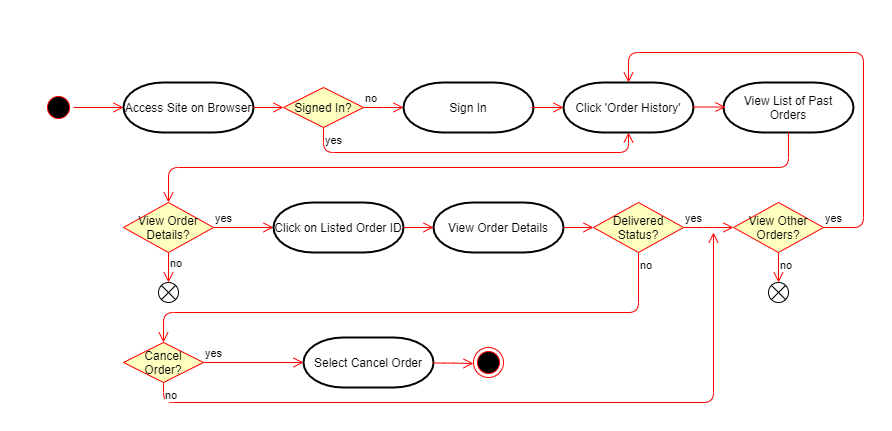

The diagram above was exported from draw.io. Its source (the exported page's mxGraphModel, read from the mxfile embedded in the PNG):
<mxGraphModel dx="1483" dy="713" grid="1" gridSize="10" guides="1" tooltips="1" connect="1" arrows="1" fold="1" page="1" pageScale="1" pageWidth="850" pageHeight="1100" math="0" shadow="0">
  <root>
    <mxCell id="0" />
    <mxCell id="1" parent="0" />
    <mxCell id="niMu_y6l2BT_mjoOJRrZ-1" value="" style="ellipse;html=1;shape=startState;fillColor=#000000;strokeColor=#ff0000;" vertex="1" parent="1">
      <mxGeometry x="10" y="80" width="30" height="30" as="geometry" />
    </mxCell>
    <mxCell id="niMu_y6l2BT_mjoOJRrZ-2" value="" style="edgeStyle=orthogonalEdgeStyle;html=1;verticalAlign=bottom;endArrow=open;endSize=8;strokeColor=#ff0000;" edge="1" parent="1" source="niMu_y6l2BT_mjoOJRrZ-1">
      <mxGeometry relative="1" as="geometry">
        <mxPoint x="90" y="94.99999999999994" as="targetPoint" />
      </mxGeometry>
    </mxCell>
    <mxCell id="niMu_y6l2BT_mjoOJRrZ-3" value="Access Site on Browser" style="strokeWidth=2;html=1;shape=mxgraph.flowchart.terminator;whiteSpace=wrap;rounded=1;shadow=0;glass=0;sketch=0;" vertex="1" parent="1">
      <mxGeometry x="90" y="70" width="130" height="50" as="geometry" />
    </mxCell>
    <mxCell id="niMu_y6l2BT_mjoOJRrZ-4" value="" style="edgeStyle=orthogonalEdgeStyle;html=1;verticalAlign=bottom;endArrow=open;endSize=8;strokeColor=#ff0000;exitX=1;exitY=0.5;exitDx=0;exitDy=0;exitPerimeter=0;entryX=0;entryY=0.5;entryDx=0;entryDy=0;entryPerimeter=0;" edge="1" parent="1" source="niMu_y6l2BT_mjoOJRrZ-3">
      <mxGeometry relative="1" as="geometry">
        <mxPoint x="250" y="94.99999999999994" as="targetPoint" />
        <mxPoint x="50" y="105" as="sourcePoint" />
      </mxGeometry>
    </mxCell>
    <mxCell id="niMu_y6l2BT_mjoOJRrZ-5" value="Signed In?" style="rhombus;whiteSpace=wrap;html=1;fillColor=#ffffc0;strokeColor=#ff0000;" vertex="1" parent="1">
      <mxGeometry x="250" y="75" width="80" height="40" as="geometry" />
    </mxCell>
    <mxCell id="niMu_y6l2BT_mjoOJRrZ-6" value="no" style="edgeStyle=orthogonalEdgeStyle;html=1;align=left;verticalAlign=bottom;endArrow=open;endSize=8;strokeColor=#ff0000;" edge="1" parent="1" source="niMu_y6l2BT_mjoOJRrZ-5">
      <mxGeometry x="-1" relative="1" as="geometry">
        <mxPoint x="370" y="94.99999999999994" as="targetPoint" />
        <Array as="points">
          <mxPoint x="360" y="95" />
          <mxPoint x="360" y="95" />
        </Array>
      </mxGeometry>
    </mxCell>
    <mxCell id="niMu_y6l2BT_mjoOJRrZ-7" value="yes" style="edgeStyle=orthogonalEdgeStyle;html=1;align=left;verticalAlign=top;endArrow=open;endSize=8;strokeColor=#ff0000;exitX=0.5;exitY=1;exitDx=0;exitDy=0;entryX=0.5;entryY=1;entryDx=0;entryDy=0;entryPerimeter=0;" edge="1" parent="1" source="niMu_y6l2BT_mjoOJRrZ-5" target="niMu_y6l2BT_mjoOJRrZ-27">
      <mxGeometry x="-1" relative="1" as="geometry">
        <mxPoint x="330" y="170" as="targetPoint" />
        <Array as="points">
          <mxPoint x="290" y="140" />
          <mxPoint x="595" y="140" />
        </Array>
      </mxGeometry>
    </mxCell>
    <mxCell id="niMu_y6l2BT_mjoOJRrZ-11" value="Sign In" style="strokeWidth=2;html=1;shape=mxgraph.flowchart.terminator;whiteSpace=wrap;rounded=1;shadow=0;glass=0;sketch=0;" vertex="1" parent="1">
      <mxGeometry x="370" y="70" width="130" height="50" as="geometry" />
    </mxCell>
    <mxCell id="niMu_y6l2BT_mjoOJRrZ-27" value="Click 'Order History'" style="strokeWidth=2;html=1;shape=mxgraph.flowchart.terminator;whiteSpace=wrap;rounded=1;shadow=0;glass=0;sketch=0;" vertex="1" parent="1">
      <mxGeometry x="530" y="70" width="130" height="50" as="geometry" />
    </mxCell>
    <mxCell id="niMu_y6l2BT_mjoOJRrZ-28" value="View List of Past Orders" style="strokeWidth=2;html=1;shape=mxgraph.flowchart.terminator;whiteSpace=wrap;rounded=1;shadow=0;glass=0;sketch=0;" vertex="1" parent="1">
      <mxGeometry x="690" y="70" width="130" height="50" as="geometry" />
    </mxCell>
    <mxCell id="niMu_y6l2BT_mjoOJRrZ-29" value="" style="edgeStyle=orthogonalEdgeStyle;html=1;verticalAlign=bottom;endArrow=open;endSize=8;strokeColor=#ff0000;entryX=0;entryY=0.5;entryDx=0;entryDy=0;entryPerimeter=0;" edge="1" parent="1" target="niMu_y6l2BT_mjoOJRrZ-27">
      <mxGeometry relative="1" as="geometry">
        <mxPoint x="100" y="105" as="targetPoint" />
        <mxPoint x="498" y="95" as="sourcePoint" />
      </mxGeometry>
    </mxCell>
    <mxCell id="niMu_y6l2BT_mjoOJRrZ-30" value="" style="edgeStyle=orthogonalEdgeStyle;html=1;verticalAlign=bottom;endArrow=open;endSize=8;strokeColor=#ff0000;entryX=0;entryY=0.5;entryDx=0;entryDy=0;entryPerimeter=0;" edge="1" parent="1">
      <mxGeometry relative="1" as="geometry">
        <mxPoint x="692" y="94.5" as="targetPoint" />
        <mxPoint x="660" y="94.5" as="sourcePoint" />
      </mxGeometry>
    </mxCell>
    <mxCell id="niMu_y6l2BT_mjoOJRrZ-31" value="View Order Details?" style="rhombus;whiteSpace=wrap;html=1;fillColor=#ffffc0;strokeColor=#ff0000;" vertex="1" parent="1">
      <mxGeometry x="90" y="190" width="90" height="50" as="geometry" />
    </mxCell>
    <mxCell id="niMu_y6l2BT_mjoOJRrZ-32" value="yes" style="edgeStyle=orthogonalEdgeStyle;html=1;align=left;verticalAlign=bottom;endArrow=open;endSize=8;strokeColor=#ff0000;entryX=0;entryY=0.5;entryDx=0;entryDy=0;entryPerimeter=0;" edge="1" source="niMu_y6l2BT_mjoOJRrZ-31" parent="1" target="niMu_y6l2BT_mjoOJRrZ-34">
      <mxGeometry x="-1" relative="1" as="geometry">
        <mxPoint x="260" y="215" as="targetPoint" />
      </mxGeometry>
    </mxCell>
    <mxCell id="niMu_y6l2BT_mjoOJRrZ-34" value="Click on Listed Order ID" style="strokeWidth=2;html=1;shape=mxgraph.flowchart.terminator;whiteSpace=wrap;rounded=1;shadow=0;glass=0;sketch=0;" vertex="1" parent="1">
      <mxGeometry x="240" y="190" width="130" height="50" as="geometry" />
    </mxCell>
    <mxCell id="niMu_y6l2BT_mjoOJRrZ-35" value="View Order Details" style="strokeWidth=2;html=1;shape=mxgraph.flowchart.terminator;whiteSpace=wrap;rounded=1;shadow=0;glass=0;sketch=0;" vertex="1" parent="1">
      <mxGeometry x="400" y="190" width="130" height="50" as="geometry" />
    </mxCell>
    <mxCell id="niMu_y6l2BT_mjoOJRrZ-36" value="" style="edgeStyle=orthogonalEdgeStyle;html=1;verticalAlign=bottom;endArrow=open;endSize=8;strokeColor=#ff0000;exitX=1;exitY=0.5;exitDx=0;exitDy=0;exitPerimeter=0;" edge="1" parent="1" source="niMu_y6l2BT_mjoOJRrZ-34">
      <mxGeometry relative="1" as="geometry">
        <mxPoint x="400" y="215" as="targetPoint" />
        <mxPoint x="508" y="105" as="sourcePoint" />
      </mxGeometry>
    </mxCell>
    <mxCell id="niMu_y6l2BT_mjoOJRrZ-37" value="" style="edgeStyle=orthogonalEdgeStyle;html=1;verticalAlign=bottom;endArrow=open;endSize=8;strokeColor=#ff0000;exitX=0.5;exitY=1;exitDx=0;exitDy=0;exitPerimeter=0;" edge="1" parent="1" source="niMu_y6l2BT_mjoOJRrZ-28" target="niMu_y6l2BT_mjoOJRrZ-31">
      <mxGeometry relative="1" as="geometry">
        <mxPoint x="702" y="104.5" as="targetPoint" />
        <mxPoint x="670" y="104.5" as="sourcePoint" />
      </mxGeometry>
    </mxCell>
    <mxCell id="niMu_y6l2BT_mjoOJRrZ-38" value="Delivered Status?" style="rhombus;whiteSpace=wrap;html=1;fillColor=#ffffc0;strokeColor=#ff0000;" vertex="1" parent="1">
      <mxGeometry x="560" y="190" width="90" height="50" as="geometry" />
    </mxCell>
    <mxCell id="niMu_y6l2BT_mjoOJRrZ-39" value="yes" style="edgeStyle=orthogonalEdgeStyle;html=1;align=left;verticalAlign=bottom;endArrow=open;endSize=8;strokeColor=#ff0000;" edge="1" source="niMu_y6l2BT_mjoOJRrZ-38" parent="1">
      <mxGeometry x="-1" relative="1" as="geometry">
        <mxPoint x="700" y="215" as="targetPoint" />
        <Array as="points">
          <mxPoint x="670" y="215" />
          <mxPoint x="670" y="215" />
        </Array>
      </mxGeometry>
    </mxCell>
    <mxCell id="niMu_y6l2BT_mjoOJRrZ-40" value="no" style="edgeStyle=orthogonalEdgeStyle;html=1;align=left;verticalAlign=top;endArrow=open;endSize=8;strokeColor=#ff0000;" edge="1" source="niMu_y6l2BT_mjoOJRrZ-38" parent="1" target="niMu_y6l2BT_mjoOJRrZ-48">
      <mxGeometry x="-1" relative="1" as="geometry">
        <mxPoint x="600" y="290" as="targetPoint" />
        <Array as="points">
          <mxPoint x="605" y="300" />
          <mxPoint x="130" y="300" />
        </Array>
      </mxGeometry>
    </mxCell>
    <mxCell id="niMu_y6l2BT_mjoOJRrZ-41" value="View Other Orders?" style="rhombus;whiteSpace=wrap;html=1;fillColor=#ffffc0;strokeColor=#ff0000;" vertex="1" parent="1">
      <mxGeometry x="700" y="190" width="90" height="50" as="geometry" />
    </mxCell>
    <mxCell id="niMu_y6l2BT_mjoOJRrZ-42" value="yes" style="edgeStyle=orthogonalEdgeStyle;html=1;align=left;verticalAlign=bottom;endArrow=open;endSize=8;strokeColor=#ff0000;exitX=1;exitY=0.5;exitDx=0;exitDy=0;entryX=0.5;entryY=0;entryDx=0;entryDy=0;entryPerimeter=0;" edge="1" parent="1" source="niMu_y6l2BT_mjoOJRrZ-41" target="niMu_y6l2BT_mjoOJRrZ-27">
      <mxGeometry x="-1" relative="1" as="geometry">
        <mxPoint x="670" y="100" as="targetPoint" />
        <mxPoint x="659.9379310344827" y="225.0344827586207" as="sourcePoint" />
        <Array as="points">
          <mxPoint x="830" y="215" />
          <mxPoint x="830" y="40" />
          <mxPoint x="595" y="40" />
        </Array>
      </mxGeometry>
    </mxCell>
    <mxCell id="niMu_y6l2BT_mjoOJRrZ-43" value="no" style="edgeStyle=orthogonalEdgeStyle;html=1;align=left;verticalAlign=top;endArrow=open;endSize=8;strokeColor=#ff0000;exitX=0.5;exitY=1;exitDx=0;exitDy=0;" edge="1" parent="1" source="niMu_y6l2BT_mjoOJRrZ-41">
      <mxGeometry x="-0.0136" y="-15" relative="1" as="geometry">
        <mxPoint x="745" y="270" as="targetPoint" />
        <mxPoint x="750.0044827586207" y="249.9808429118774" as="sourcePoint" />
        <Array as="points" />
        <mxPoint x="15" y="-14" as="offset" />
      </mxGeometry>
    </mxCell>
    <mxCell id="niMu_y6l2BT_mjoOJRrZ-44" value="" style="verticalLabelPosition=bottom;verticalAlign=top;html=1;shape=mxgraph.flowchart.or;" vertex="1" parent="1">
      <mxGeometry x="735" y="270" width="20" height="20" as="geometry" />
    </mxCell>
    <mxCell id="niMu_y6l2BT_mjoOJRrZ-45" value="no" style="edgeStyle=orthogonalEdgeStyle;html=1;align=left;verticalAlign=bottom;endArrow=open;endSize=8;strokeColor=#ff0000;exitX=0.5;exitY=1;exitDx=0;exitDy=0;" edge="1" parent="1" source="niMu_y6l2BT_mjoOJRrZ-31">
      <mxGeometry x="0.3333" relative="1" as="geometry">
        <mxPoint x="135" y="270" as="targetPoint" />
        <mxPoint x="190" y="225" as="sourcePoint" />
        <mxPoint as="offset" />
      </mxGeometry>
    </mxCell>
    <mxCell id="niMu_y6l2BT_mjoOJRrZ-46" value="" style="verticalLabelPosition=bottom;verticalAlign=top;html=1;shape=mxgraph.flowchart.or;" vertex="1" parent="1">
      <mxGeometry x="125" y="270" width="20" height="20" as="geometry" />
    </mxCell>
    <mxCell id="niMu_y6l2BT_mjoOJRrZ-47" value="" style="edgeStyle=orthogonalEdgeStyle;html=1;verticalAlign=bottom;endArrow=open;endSize=8;strokeColor=#ff0000;exitX=1;exitY=0.5;exitDx=0;exitDy=0;exitPerimeter=0;entryX=0;entryY=0.5;entryDx=0;entryDy=0;" edge="1" parent="1" source="niMu_y6l2BT_mjoOJRrZ-35" target="niMu_y6l2BT_mjoOJRrZ-38">
      <mxGeometry relative="1" as="geometry">
        <mxPoint x="410" y="225" as="targetPoint" />
        <mxPoint x="380" y="225" as="sourcePoint" />
      </mxGeometry>
    </mxCell>
    <mxCell id="niMu_y6l2BT_mjoOJRrZ-48" value="Cancel Order?" style="rhombus;whiteSpace=wrap;html=1;fillColor=#ffffc0;strokeColor=#ff0000;" vertex="1" parent="1">
      <mxGeometry x="90" y="330" width="80" height="40" as="geometry" />
    </mxCell>
    <mxCell id="niMu_y6l2BT_mjoOJRrZ-49" value="yes" style="edgeStyle=orthogonalEdgeStyle;html=1;align=left;verticalAlign=bottom;endArrow=open;endSize=8;strokeColor=#ff0000;" edge="1" source="niMu_y6l2BT_mjoOJRrZ-48" parent="1">
      <mxGeometry x="-1" relative="1" as="geometry">
        <mxPoint x="270" y="350" as="targetPoint" />
      </mxGeometry>
    </mxCell>
    <mxCell id="niMu_y6l2BT_mjoOJRrZ-50" value="no" style="edgeStyle=orthogonalEdgeStyle;html=1;align=left;verticalAlign=top;endArrow=open;endSize=8;strokeColor=#ff0000;" edge="1" source="niMu_y6l2BT_mjoOJRrZ-48" parent="1">
      <mxGeometry x="-1" relative="1" as="geometry">
        <mxPoint x="680" y="220" as="targetPoint" />
        <Array as="points">
          <mxPoint x="130" y="390" />
          <mxPoint x="680" y="390" />
        </Array>
      </mxGeometry>
    </mxCell>
    <mxCell id="niMu_y6l2BT_mjoOJRrZ-51" value="Select Cancel Order" style="strokeWidth=2;html=1;shape=mxgraph.flowchart.terminator;whiteSpace=wrap;rounded=1;shadow=0;glass=0;sketch=0;" vertex="1" parent="1">
      <mxGeometry x="270" y="325" width="130" height="50" as="geometry" />
    </mxCell>
    <mxCell id="niMu_y6l2BT_mjoOJRrZ-52" value="" style="ellipse;html=1;shape=endState;fillColor=#000000;strokeColor=#ff0000;" vertex="1" parent="1">
      <mxGeometry x="440" y="335" width="30" height="30" as="geometry" />
    </mxCell>
    <mxCell id="niMu_y6l2BT_mjoOJRrZ-53" value="" style="edgeStyle=orthogonalEdgeStyle;html=1;verticalAlign=bottom;endArrow=open;endSize=8;strokeColor=#ff0000;exitX=0.997;exitY=0.511;exitDx=0;exitDy=0;exitPerimeter=0;" edge="1" parent="1" source="niMu_y6l2BT_mjoOJRrZ-51">
      <mxGeometry relative="1" as="geometry">
        <mxPoint x="440" y="351" as="targetPoint" />
        <mxPoint x="508" y="105" as="sourcePoint" />
      </mxGeometry>
    </mxCell>
  </root>
</mxGraphModel>